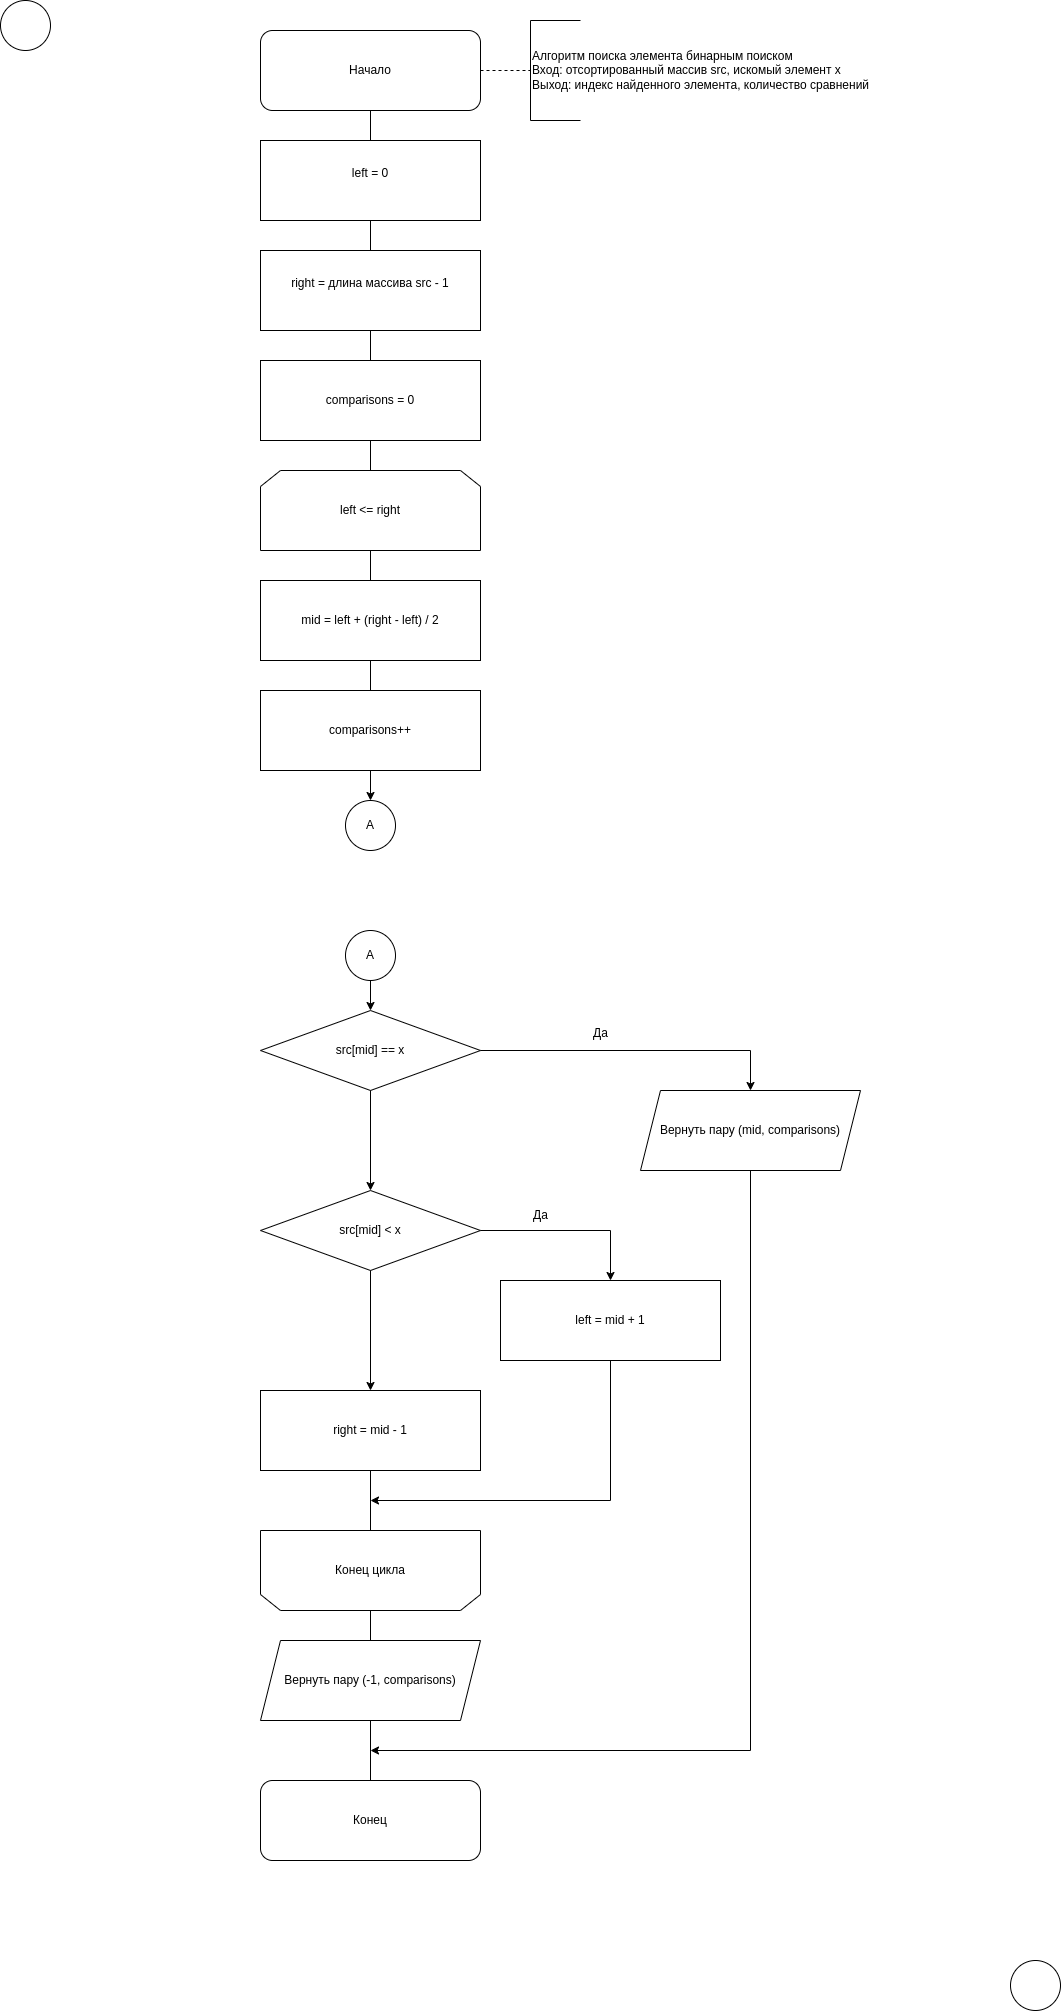

The diagram above was exported from draw.io. Its source (the exported page's mxGraphModel, read from the mxfile embedded in the PNG):
<mxGraphModel dx="1940" dy="2409" grid="1" gridSize="10" guides="1" tooltips="1" connect="1" arrows="1" fold="1" page="1" pageScale="1" pageWidth="2339" pageHeight="3300" math="0" shadow="0">
  <root>
    <mxCell id="WIyWlLk6GJQsqaUBKTNV-0" />
    <mxCell id="WIyWlLk6GJQsqaUBKTNV-1" parent="WIyWlLk6GJQsqaUBKTNV-0" />
    <mxCell id="2LP5_bbnOkhXgtXHIWjb-0" value="Начало" style="rounded=1;whiteSpace=wrap;html=1;fontSize=12;glass=0;strokeWidth=1;shadow=0;" vertex="1" parent="WIyWlLk6GJQsqaUBKTNV-1">
      <mxGeometry x="370" y="100" width="220" height="80" as="geometry" />
    </mxCell>
    <mxCell id="2LP5_bbnOkhXgtXHIWjb-1" value="left = 0&lt;div&gt;&lt;br/&gt;&lt;/div&gt;" style="rounded=0;whiteSpace=wrap;html=1;" vertex="1" parent="WIyWlLk6GJQsqaUBKTNV-1">
      <mxGeometry x="370" y="210" width="220" height="80" as="geometry" />
    </mxCell>
    <mxCell id="2LP5_bbnOkhXgtXHIWjb-2" value="" style="endArrow=none;dashed=1;html=1;rounded=0;exitX=1;exitY=0.5;exitDx=0;exitDy=0;entryX=0;entryY=0.5;entryDx=0;entryDy=0;entryPerimeter=0;" edge="1" parent="WIyWlLk6GJQsqaUBKTNV-1" source="2LP5_bbnOkhXgtXHIWjb-0" target="2LP5_bbnOkhXgtXHIWjb-3">
      <mxGeometry width="50" height="50" relative="1" as="geometry">
        <mxPoint x="640" y="200" as="sourcePoint" />
        <mxPoint x="640" y="140" as="targetPoint" />
      </mxGeometry>
    </mxCell>
    <mxCell id="2LP5_bbnOkhXgtXHIWjb-3" value="Алгоритм поиска элемента бинарным поиском&lt;div&gt;Вход: отсортированный массив src, искомый элемент x&lt;/div&gt;&lt;div&gt;Выход: индекс найденного элемента, количество сравнений&lt;/div&gt;" style="strokeWidth=1;html=1;shape=mxgraph.flowchart.annotation_1;align=left;pointerEvents=1;" vertex="1" parent="WIyWlLk6GJQsqaUBKTNV-1">
      <mxGeometry x="640" y="90" width="50" height="100" as="geometry" />
    </mxCell>
    <mxCell id="2LP5_bbnOkhXgtXHIWjb-4" value="" style="ellipse;whiteSpace=wrap;html=1;aspect=fixed;" vertex="1" parent="WIyWlLk6GJQsqaUBKTNV-1">
      <mxGeometry x="110" y="70" width="50" height="50" as="geometry" />
    </mxCell>
    <mxCell id="2LP5_bbnOkhXgtXHIWjb-5" value="" style="ellipse;whiteSpace=wrap;html=1;aspect=fixed;" vertex="1" parent="WIyWlLk6GJQsqaUBKTNV-1">
      <mxGeometry x="1120" y="2030" width="50" height="50" as="geometry" />
    </mxCell>
    <mxCell id="2LP5_bbnOkhXgtXHIWjb-6" value="" style="endArrow=none;html=1;rounded=0;entryX=0.5;entryY=1;entryDx=0;entryDy=0;exitX=0.5;exitY=0;exitDx=0;exitDy=0;" edge="1" parent="WIyWlLk6GJQsqaUBKTNV-1" source="2LP5_bbnOkhXgtXHIWjb-1" target="2LP5_bbnOkhXgtXHIWjb-0">
      <mxGeometry width="50" height="50" relative="1" as="geometry">
        <mxPoint x="330" y="240" as="sourcePoint" />
        <mxPoint x="380" y="190" as="targetPoint" />
      </mxGeometry>
    </mxCell>
    <mxCell id="2LP5_bbnOkhXgtXHIWjb-7" value="" style="endArrow=none;html=1;rounded=0;exitX=0.5;exitY=0;exitDx=0;exitDy=0;entryX=0.5;entryY=1;entryDx=0;entryDy=0;" edge="1" parent="WIyWlLk6GJQsqaUBKTNV-1" target="2LP5_bbnOkhXgtXHIWjb-23" source="2LP5_bbnOkhXgtXHIWjb-25">
      <mxGeometry width="50" height="50" relative="1" as="geometry">
        <mxPoint x="340.0000000000002" y="410" as="sourcePoint" />
        <mxPoint x="340" y="380" as="targetPoint" />
        <Array as="points" />
      </mxGeometry>
    </mxCell>
    <mxCell id="2LP5_bbnOkhXgtXHIWjb-8" value="" style="endArrow=none;html=1;rounded=0;exitX=0.5;exitY=0;exitDx=0;exitDy=0;entryX=0.5;entryY=1;entryDx=0;entryDy=0;" edge="1" parent="WIyWlLk6GJQsqaUBKTNV-1" source="2LP5_bbnOkhXgtXHIWjb-14" target="2LP5_bbnOkhXgtXHIWjb-13">
      <mxGeometry width="50" height="50" relative="1" as="geometry">
        <mxPoint x="480.0000000000002" y="650" as="sourcePoint" />
        <mxPoint x="480.0000000000002" y="620" as="targetPoint" />
      </mxGeometry>
    </mxCell>
    <mxCell id="2LP5_bbnOkhXgtXHIWjb-13" value="left &amp;lt;= right" style="shape=loopLimit;whiteSpace=wrap;html=1;" vertex="1" parent="WIyWlLk6GJQsqaUBKTNV-1">
      <mxGeometry x="370" y="540" width="220" height="80" as="geometry" />
    </mxCell>
    <mxCell id="2LP5_bbnOkhXgtXHIWjb-14" value="mid = left + (right - left) / 2" style="rounded=0;whiteSpace=wrap;html=1;" vertex="1" parent="WIyWlLk6GJQsqaUBKTNV-1">
      <mxGeometry x="370" y="650" width="220" height="80" as="geometry" />
    </mxCell>
    <mxCell id="2LP5_bbnOkhXgtXHIWjb-23" value="right = длина массива src - 1&lt;div&gt;&lt;br/&gt;&lt;/div&gt;" style="rounded=0;whiteSpace=wrap;html=1;" vertex="1" parent="WIyWlLk6GJQsqaUBKTNV-1">
      <mxGeometry x="370" y="320" width="220" height="80" as="geometry" />
    </mxCell>
    <mxCell id="2LP5_bbnOkhXgtXHIWjb-24" value="" style="endArrow=none;html=1;rounded=0;entryX=0.5;entryY=1;entryDx=0;entryDy=0;exitX=0.5;exitY=0;exitDx=0;exitDy=0;" edge="1" parent="WIyWlLk6GJQsqaUBKTNV-1" source="2LP5_bbnOkhXgtXHIWjb-23" target="2LP5_bbnOkhXgtXHIWjb-1">
      <mxGeometry width="50" height="50" relative="1" as="geometry">
        <mxPoint x="479.71" y="320" as="sourcePoint" />
        <mxPoint x="479.71" y="290" as="targetPoint" />
      </mxGeometry>
    </mxCell>
    <mxCell id="2LP5_bbnOkhXgtXHIWjb-25" value="&lt;div&gt;comparisons = 0&lt;/div&gt;" style="rounded=0;whiteSpace=wrap;html=1;" vertex="1" parent="WIyWlLk6GJQsqaUBKTNV-1">
      <mxGeometry x="370" y="430" width="220" height="80" as="geometry" />
    </mxCell>
    <mxCell id="2LP5_bbnOkhXgtXHIWjb-26" value="" style="endArrow=none;html=1;rounded=0;exitX=0.5;exitY=0;exitDx=0;exitDy=0;entryX=0.5;entryY=1;entryDx=0;entryDy=0;" edge="1" parent="WIyWlLk6GJQsqaUBKTNV-1" source="2LP5_bbnOkhXgtXHIWjb-13" target="2LP5_bbnOkhXgtXHIWjb-25">
      <mxGeometry width="50" height="50" relative="1" as="geometry">
        <mxPoint x="479.79" y="540" as="sourcePoint" />
        <mxPoint x="479.79" y="510" as="targetPoint" />
        <Array as="points" />
      </mxGeometry>
    </mxCell>
    <mxCell id="2LP5_bbnOkhXgtXHIWjb-27" value="" style="endArrow=none;html=1;rounded=0;exitX=0.5;exitY=0;exitDx=0;exitDy=0;entryX=0.5;entryY=1;entryDx=0;entryDy=0;" edge="1" parent="WIyWlLk6GJQsqaUBKTNV-1" source="2LP5_bbnOkhXgtXHIWjb-28" target="2LP5_bbnOkhXgtXHIWjb-14">
      <mxGeometry width="50" height="50" relative="1" as="geometry">
        <mxPoint x="479.8200000000002" y="760" as="sourcePoint" />
        <mxPoint x="479.8200000000002" y="730" as="targetPoint" />
      </mxGeometry>
    </mxCell>
    <mxCell id="2LP5_bbnOkhXgtXHIWjb-28" value="comparisons++" style="rounded=0;whiteSpace=wrap;html=1;" vertex="1" parent="WIyWlLk6GJQsqaUBKTNV-1">
      <mxGeometry x="370" y="760" width="220" height="80" as="geometry" />
    </mxCell>
    <mxCell id="2LP5_bbnOkhXgtXHIWjb-42" value="Конец" style="rounded=1;whiteSpace=wrap;html=1;fontSize=12;glass=0;strokeWidth=1;shadow=0;" vertex="1" parent="WIyWlLk6GJQsqaUBKTNV-1">
      <mxGeometry x="370" y="1850" width="220" height="80" as="geometry" />
    </mxCell>
    <mxCell id="2LP5_bbnOkhXgtXHIWjb-43" value="" style="endArrow=none;html=1;rounded=0;exitX=0.5;exitY=0;exitDx=0;exitDy=0;entryX=0.5;entryY=0;entryDx=0;entryDy=0;" edge="1" parent="WIyWlLk6GJQsqaUBKTNV-1" source="2LP5_bbnOkhXgtXHIWjb-51" target="2LP5_bbnOkhXgtXHIWjb-50">
      <mxGeometry width="50" height="50" relative="1" as="geometry">
        <mxPoint x="479.66" y="1880" as="sourcePoint" />
        <mxPoint x="479.66" y="1850" as="targetPoint" />
      </mxGeometry>
    </mxCell>
    <mxCell id="2LP5_bbnOkhXgtXHIWjb-44" value="" style="endArrow=none;html=1;rounded=0;exitX=0.5;exitY=0;exitDx=0;exitDy=0;entryX=0.5;entryY=1;entryDx=0;entryDy=0;" edge="1" parent="WIyWlLk6GJQsqaUBKTNV-1" source="2LP5_bbnOkhXgtXHIWjb-42" target="2LP5_bbnOkhXgtXHIWjb-51">
      <mxGeometry width="50" height="50" relative="1" as="geometry">
        <mxPoint x="479.79999999999995" y="2010" as="sourcePoint" />
        <mxPoint x="480" y="1980" as="targetPoint" />
      </mxGeometry>
    </mxCell>
    <mxCell id="2LP5_bbnOkhXgtXHIWjb-45" value="src[mid] == x" style="rhombus;whiteSpace=wrap;html=1;" vertex="1" parent="WIyWlLk6GJQsqaUBKTNV-1">
      <mxGeometry x="370" y="1080" width="220" height="80" as="geometry" />
    </mxCell>
    <mxCell id="2LP5_bbnOkhXgtXHIWjb-46" value="" style="endArrow=classic;html=1;rounded=0;exitX=1;exitY=0.5;exitDx=0;exitDy=0;entryX=0.5;entryY=0;entryDx=0;entryDy=0;" edge="1" parent="WIyWlLk6GJQsqaUBKTNV-1" source="2LP5_bbnOkhXgtXHIWjb-45" target="2LP5_bbnOkhXgtXHIWjb-48">
      <mxGeometry width="50" height="50" relative="1" as="geometry">
        <mxPoint x="600" y="1150" as="sourcePoint" />
        <mxPoint x="720" y="1120" as="targetPoint" />
        <Array as="points">
          <mxPoint x="860" y="1120" />
        </Array>
      </mxGeometry>
    </mxCell>
    <mxCell id="2LP5_bbnOkhXgtXHIWjb-47" value="Да" style="text;html=1;align=center;verticalAlign=middle;resizable=0;points=[];autosize=1;strokeColor=none;fillColor=none;" vertex="1" parent="WIyWlLk6GJQsqaUBKTNV-1">
      <mxGeometry x="690" y="1088" width="40" height="30" as="geometry" />
    </mxCell>
    <mxCell id="2LP5_bbnOkhXgtXHIWjb-48" value="Вернуть пару (mid, comparisons)" style="shape=parallelogram;perimeter=parallelogramPerimeter;whiteSpace=wrap;html=1;fixedSize=1;" vertex="1" parent="WIyWlLk6GJQsqaUBKTNV-1">
      <mxGeometry x="750" y="1160" width="220" height="80" as="geometry" />
    </mxCell>
    <mxCell id="2LP5_bbnOkhXgtXHIWjb-49" value="" style="endArrow=classic;html=1;rounded=0;exitX=0.5;exitY=1;exitDx=0;exitDy=0;entryX=0.5;entryY=0;entryDx=0;entryDy=0;" edge="1" parent="WIyWlLk6GJQsqaUBKTNV-1" source="2LP5_bbnOkhXgtXHIWjb-45" target="2LP5_bbnOkhXgtXHIWjb-54">
      <mxGeometry width="50" height="50" relative="1" as="geometry">
        <mxPoint x="340" y="1160" as="sourcePoint" />
        <mxPoint x="480" y="1230" as="targetPoint" />
        <Array as="points" />
      </mxGeometry>
    </mxCell>
    <mxCell id="2LP5_bbnOkhXgtXHIWjb-50" value="Конец цикла" style="shape=loopLimit;whiteSpace=wrap;html=1;direction=west;" vertex="1" parent="WIyWlLk6GJQsqaUBKTNV-1">
      <mxGeometry x="370" y="1600" width="220" height="80" as="geometry" />
    </mxCell>
    <mxCell id="2LP5_bbnOkhXgtXHIWjb-51" value="Вернуть пару (-1, comparisons)" style="shape=parallelogram;perimeter=parallelogramPerimeter;whiteSpace=wrap;html=1;fixedSize=1;" vertex="1" parent="WIyWlLk6GJQsqaUBKTNV-1">
      <mxGeometry x="370" y="1710" width="220" height="80" as="geometry" />
    </mxCell>
    <mxCell id="2LP5_bbnOkhXgtXHIWjb-53" value="" style="endArrow=classic;html=1;rounded=0;exitX=0.5;exitY=1;exitDx=0;exitDy=0;" edge="1" parent="WIyWlLk6GJQsqaUBKTNV-1" source="2LP5_bbnOkhXgtXHIWjb-48">
      <mxGeometry width="50" height="50" relative="1" as="geometry">
        <mxPoint x="700" y="1470" as="sourcePoint" />
        <mxPoint x="480" y="1820" as="targetPoint" />
        <Array as="points">
          <mxPoint x="860" y="1820" />
        </Array>
      </mxGeometry>
    </mxCell>
    <mxCell id="2LP5_bbnOkhXgtXHIWjb-54" value="src[mid] &amp;lt; x" style="rhombus;whiteSpace=wrap;html=1;" vertex="1" parent="WIyWlLk6GJQsqaUBKTNV-1">
      <mxGeometry x="370" y="1260" width="220" height="80" as="geometry" />
    </mxCell>
    <mxCell id="2LP5_bbnOkhXgtXHIWjb-55" value="" style="endArrow=classic;html=1;rounded=0;exitX=1;exitY=0.5;exitDx=0;exitDy=0;entryX=0.5;entryY=0;entryDx=0;entryDy=0;" edge="1" parent="WIyWlLk6GJQsqaUBKTNV-1" source="2LP5_bbnOkhXgtXHIWjb-54" target="2LP5_bbnOkhXgtXHIWjb-58">
      <mxGeometry width="50" height="50" relative="1" as="geometry">
        <mxPoint x="590" y="1300" as="sourcePoint" />
        <mxPoint x="710" y="1340" as="targetPoint" />
        <Array as="points">
          <mxPoint x="720" y="1300" />
        </Array>
      </mxGeometry>
    </mxCell>
    <mxCell id="2LP5_bbnOkhXgtXHIWjb-56" value="" style="endArrow=classic;html=1;rounded=0;exitX=0.5;exitY=1;exitDx=0;exitDy=0;" edge="1" parent="WIyWlLk6GJQsqaUBKTNV-1" source="2LP5_bbnOkhXgtXHIWjb-58">
      <mxGeometry width="50" height="50" relative="1" as="geometry">
        <mxPoint x="709.9999999999998" y="1420" as="sourcePoint" />
        <mxPoint x="480" y="1570" as="targetPoint" />
        <Array as="points">
          <mxPoint x="720" y="1570" />
        </Array>
      </mxGeometry>
    </mxCell>
    <mxCell id="2LP5_bbnOkhXgtXHIWjb-57" value="Да" style="text;html=1;align=center;verticalAlign=middle;resizable=0;points=[];autosize=1;strokeColor=none;fillColor=none;" vertex="1" parent="WIyWlLk6GJQsqaUBKTNV-1">
      <mxGeometry x="630" y="1270" width="40" height="30" as="geometry" />
    </mxCell>
    <mxCell id="2LP5_bbnOkhXgtXHIWjb-58" value="left = mid + 1" style="rounded=0;whiteSpace=wrap;html=1;" vertex="1" parent="WIyWlLk6GJQsqaUBKTNV-1">
      <mxGeometry x="610" y="1350" width="220" height="80" as="geometry" />
    </mxCell>
    <mxCell id="2LP5_bbnOkhXgtXHIWjb-59" value="" style="endArrow=classic;html=1;rounded=0;exitX=0.5;exitY=1;exitDx=0;exitDy=0;entryX=0.5;entryY=0;entryDx=0;entryDy=0;" edge="1" parent="WIyWlLk6GJQsqaUBKTNV-1" source="2LP5_bbnOkhXgtXHIWjb-54" target="2LP5_bbnOkhXgtXHIWjb-60">
      <mxGeometry width="50" height="50" relative="1" as="geometry">
        <mxPoint x="479.58" y="1340" as="sourcePoint" />
        <mxPoint x="479.58" y="1440" as="targetPoint" />
        <Array as="points" />
      </mxGeometry>
    </mxCell>
    <mxCell id="2LP5_bbnOkhXgtXHIWjb-60" value="right = mid - 1" style="rounded=0;whiteSpace=wrap;html=1;" vertex="1" parent="WIyWlLk6GJQsqaUBKTNV-1">
      <mxGeometry x="370" y="1460" width="220" height="80" as="geometry" />
    </mxCell>
    <mxCell id="2LP5_bbnOkhXgtXHIWjb-61" value="" style="endArrow=none;html=1;rounded=0;entryX=0.5;entryY=1;entryDx=0;entryDy=0;exitX=0.5;exitY=1;exitDx=0;exitDy=0;" edge="1" parent="WIyWlLk6GJQsqaUBKTNV-1" source="2LP5_bbnOkhXgtXHIWjb-50" target="2LP5_bbnOkhXgtXHIWjb-60">
      <mxGeometry width="50" height="50" relative="1" as="geometry">
        <mxPoint x="480" y="1600" as="sourcePoint" />
        <mxPoint x="550" y="1590" as="targetPoint" />
      </mxGeometry>
    </mxCell>
    <mxCell id="2LP5_bbnOkhXgtXHIWjb-62" value="A" style="ellipse;whiteSpace=wrap;html=1;aspect=fixed;" vertex="1" parent="WIyWlLk6GJQsqaUBKTNV-1">
      <mxGeometry x="455" y="870" width="50" height="50" as="geometry" />
    </mxCell>
    <mxCell id="2LP5_bbnOkhXgtXHIWjb-63" value="" style="endArrow=classic;html=1;rounded=0;exitX=0.5;exitY=1;exitDx=0;exitDy=0;entryX=0.5;entryY=0;entryDx=0;entryDy=0;" edge="1" parent="WIyWlLk6GJQsqaUBKTNV-1" source="2LP5_bbnOkhXgtXHIWjb-28" target="2LP5_bbnOkhXgtXHIWjb-62">
      <mxGeometry width="50" height="50" relative="1" as="geometry">
        <mxPoint x="479.76" y="840" as="sourcePoint" />
        <mxPoint x="479.76" y="870" as="targetPoint" />
      </mxGeometry>
    </mxCell>
    <mxCell id="2LP5_bbnOkhXgtXHIWjb-64" value="A" style="ellipse;whiteSpace=wrap;html=1;aspect=fixed;" vertex="1" parent="WIyWlLk6GJQsqaUBKTNV-1">
      <mxGeometry x="455" y="1000" width="50" height="50" as="geometry" />
    </mxCell>
    <mxCell id="2LP5_bbnOkhXgtXHIWjb-65" value="" style="endArrow=classic;html=1;rounded=0;exitX=0.5;exitY=1;exitDx=0;exitDy=0;entryX=0.5;entryY=0;entryDx=0;entryDy=0;" edge="1" parent="WIyWlLk6GJQsqaUBKTNV-1" source="2LP5_bbnOkhXgtXHIWjb-64" target="2LP5_bbnOkhXgtXHIWjb-45">
      <mxGeometry width="50" height="50" relative="1" as="geometry">
        <mxPoint x="479.71" y="1050" as="sourcePoint" />
        <mxPoint x="479.71" y="1080" as="targetPoint" />
      </mxGeometry>
    </mxCell>
  </root>
</mxGraphModel>